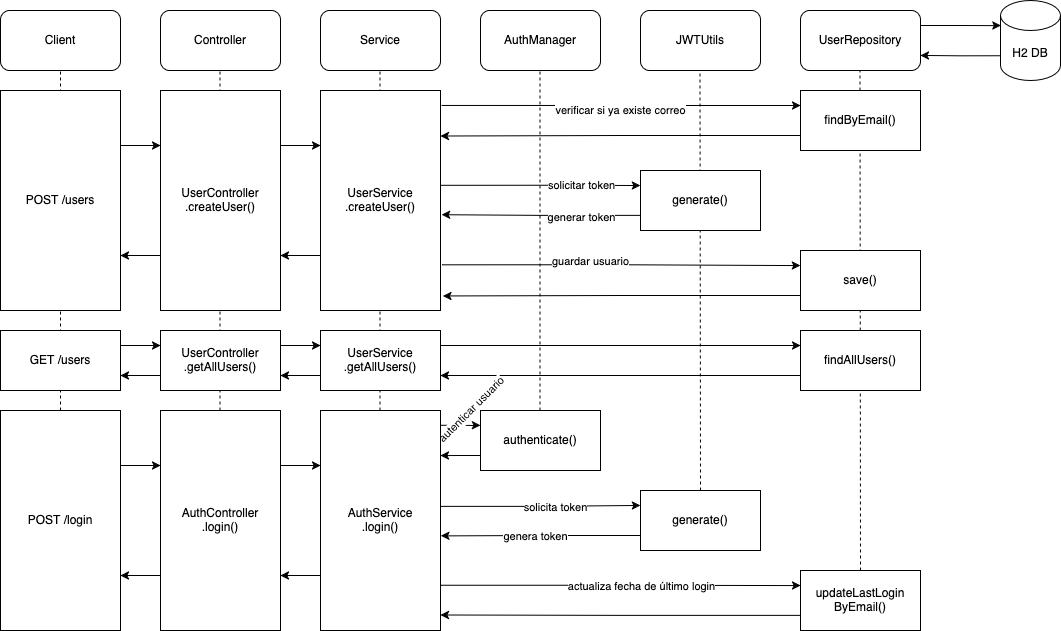

The diagram above was exported from draw.io. Its source (the exported page's mxGraphModel, read from the mxfile embedded in the PNG):
<mxGraphModel dx="2306" dy="887" grid="1" gridSize="10" guides="1" tooltips="1" connect="1" arrows="1" fold="1" page="1" pageScale="1" pageWidth="827" pageHeight="1169" math="0" shadow="0">
  <root>
    <mxCell id="0" />
    <mxCell id="1" parent="0" />
    <mxCell id="xEywFYgqKG5aclp3FTWn-116" value="" style="endArrow=none;dashed=1;html=1;rounded=0;entryX=0.5;entryY=1;entryDx=0;entryDy=0;exitX=0.5;exitY=0;exitDx=0;exitDy=0;" edge="1" parent="1" source="xEywFYgqKG5aclp3FTWn-104">
      <mxGeometry width="50" height="50" relative="1" as="geometry">
        <mxPoint x="659.5" y="960" as="sourcePoint" />
        <mxPoint x="659.5" y="620" as="targetPoint" />
      </mxGeometry>
    </mxCell>
    <mxCell id="xEywFYgqKG5aclp3FTWn-115" value="" style="endArrow=none;dashed=1;html=1;rounded=0;entryX=0.5;entryY=1;entryDx=0;entryDy=0;exitX=0.5;exitY=0;exitDx=0;exitDy=0;" edge="1" parent="1" source="xEywFYgqKG5aclp3FTWn-103">
      <mxGeometry width="50" height="50" relative="1" as="geometry">
        <mxPoint x="499.5" y="960" as="sourcePoint" />
        <mxPoint x="499.5" y="620" as="targetPoint" />
      </mxGeometry>
    </mxCell>
    <mxCell id="xEywFYgqKG5aclp3FTWn-113" value="" style="endArrow=none;dashed=1;html=1;rounded=0;entryX=0.5;entryY=1;entryDx=0;entryDy=0;" edge="1" parent="1">
      <mxGeometry width="50" height="50" relative="1" as="geometry">
        <mxPoint x="179.5" y="960" as="sourcePoint" />
        <mxPoint x="179.5" y="620" as="targetPoint" />
      </mxGeometry>
    </mxCell>
    <mxCell id="xEywFYgqKG5aclp3FTWn-112" value="" style="endArrow=none;dashed=1;html=1;rounded=0;entryX=0.5;entryY=1;entryDx=0;entryDy=0;" edge="1" parent="1">
      <mxGeometry width="50" height="50" relative="1" as="geometry">
        <mxPoint x="19.5" y="960" as="sourcePoint" />
        <mxPoint x="19.5" y="620" as="targetPoint" />
      </mxGeometry>
    </mxCell>
    <mxCell id="xEywFYgqKG5aclp3FTWn-111" value="" style="endArrow=none;dashed=1;html=1;rounded=0;entryX=0.5;entryY=1;entryDx=0;entryDy=0;" edge="1" parent="1" source="xEywFYgqKG5aclp3FTWn-83" target="xEywFYgqKG5aclp3FTWn-97">
      <mxGeometry width="50" height="50" relative="1" as="geometry">
        <mxPoint x="310" y="950" as="sourcePoint" />
        <mxPoint x="360" y="900" as="targetPoint" />
      </mxGeometry>
    </mxCell>
    <mxCell id="xEywFYgqKG5aclp3FTWn-75" style="edgeStyle=orthogonalEdgeStyle;rounded=0;orthogonalLoop=1;jettySize=auto;html=1;exitX=1;exitY=0.25;exitDx=0;exitDy=0;entryX=0;entryY=0.25;entryDx=0;entryDy=0;" edge="1" parent="1" source="xEywFYgqKG5aclp3FTWn-69" target="xEywFYgqKG5aclp3FTWn-70">
      <mxGeometry relative="1" as="geometry" />
    </mxCell>
    <mxCell id="xEywFYgqKG5aclp3FTWn-69" value="&lt;div&gt;POST /users&lt;/div&gt;" style="rounded=0;whiteSpace=wrap;html=1;strokeColor=default;align=center;verticalAlign=middle;fontFamily=Helvetica;fontSize=12;fontColor=default;fillColor=default;" vertex="1" parent="1">
      <mxGeometry x="-200" y="640" width="120" height="220" as="geometry" />
    </mxCell>
    <mxCell id="xEywFYgqKG5aclp3FTWn-76" style="edgeStyle=orthogonalEdgeStyle;rounded=0;orthogonalLoop=1;jettySize=auto;html=1;exitX=0;exitY=0.75;exitDx=0;exitDy=0;entryX=1;entryY=0.75;entryDx=0;entryDy=0;" edge="1" parent="1" source="xEywFYgqKG5aclp3FTWn-70" target="xEywFYgqKG5aclp3FTWn-69">
      <mxGeometry relative="1" as="geometry" />
    </mxCell>
    <mxCell id="xEywFYgqKG5aclp3FTWn-81" style="edgeStyle=orthogonalEdgeStyle;rounded=0;orthogonalLoop=1;jettySize=auto;html=1;exitX=1;exitY=0.25;exitDx=0;exitDy=0;entryX=0;entryY=0.25;entryDx=0;entryDy=0;" edge="1" parent="1" source="xEywFYgqKG5aclp3FTWn-70" target="xEywFYgqKG5aclp3FTWn-71">
      <mxGeometry relative="1" as="geometry" />
    </mxCell>
    <mxCell id="xEywFYgqKG5aclp3FTWn-70" value="&lt;div&gt;UserController&lt;/div&gt;&lt;div&gt;.createUser()&lt;/div&gt;" style="rounded=0;whiteSpace=wrap;html=1;strokeColor=default;align=center;verticalAlign=middle;fontFamily=Helvetica;fontSize=12;fontColor=default;fillColor=default;" vertex="1" parent="1">
      <mxGeometry x="-40" y="640" width="120" height="220" as="geometry" />
    </mxCell>
    <mxCell id="xEywFYgqKG5aclp3FTWn-77" style="edgeStyle=orthogonalEdgeStyle;rounded=0;orthogonalLoop=1;jettySize=auto;html=1;exitX=1;exitY=0.431;exitDx=0;exitDy=0;entryX=0;entryY=0.25;entryDx=0;entryDy=0;exitPerimeter=0;" edge="1" parent="1" source="xEywFYgqKG5aclp3FTWn-71" target="xEywFYgqKG5aclp3FTWn-72">
      <mxGeometry relative="1" as="geometry" />
    </mxCell>
    <mxCell id="xEywFYgqKG5aclp3FTWn-131" value="solicitar token" style="edgeLabel;html=1;align=center;verticalAlign=middle;resizable=0;points=[];" vertex="1" connectable="0" parent="xEywFYgqKG5aclp3FTWn-77">
      <mxGeometry x="0.0992" y="1" relative="1" as="geometry">
        <mxPoint x="30" as="offset" />
      </mxGeometry>
    </mxCell>
    <mxCell id="xEywFYgqKG5aclp3FTWn-79" style="edgeStyle=orthogonalEdgeStyle;rounded=0;orthogonalLoop=1;jettySize=auto;html=1;exitX=1.014;exitY=0.792;exitDx=0;exitDy=0;entryX=0;entryY=0.25;entryDx=0;entryDy=0;exitPerimeter=0;" edge="1" parent="1" source="xEywFYgqKG5aclp3FTWn-71" target="xEywFYgqKG5aclp3FTWn-73">
      <mxGeometry relative="1" as="geometry" />
    </mxCell>
    <mxCell id="xEywFYgqKG5aclp3FTWn-133" value="guardar usuario" style="edgeLabel;html=1;align=center;verticalAlign=middle;resizable=0;points=[];" vertex="1" connectable="0" parent="xEywFYgqKG5aclp3FTWn-79">
      <mxGeometry x="-0.3499" relative="1" as="geometry">
        <mxPoint x="31" y="-4" as="offset" />
      </mxGeometry>
    </mxCell>
    <mxCell id="xEywFYgqKG5aclp3FTWn-82" style="edgeStyle=orthogonalEdgeStyle;rounded=0;orthogonalLoop=1;jettySize=auto;html=1;exitX=0;exitY=0.75;exitDx=0;exitDy=0;entryX=1;entryY=0.75;entryDx=0;entryDy=0;" edge="1" parent="1" source="xEywFYgqKG5aclp3FTWn-71" target="xEywFYgqKG5aclp3FTWn-70">
      <mxGeometry relative="1" as="geometry" />
    </mxCell>
    <mxCell id="xEywFYgqKG5aclp3FTWn-121" style="edgeStyle=orthogonalEdgeStyle;rounded=0;orthogonalLoop=1;jettySize=auto;html=1;exitX=1.009;exitY=0.068;exitDx=0;exitDy=0;entryX=0;entryY=0.25;entryDx=0;entryDy=0;exitPerimeter=0;" edge="1" parent="1" source="xEywFYgqKG5aclp3FTWn-71" target="xEywFYgqKG5aclp3FTWn-105">
      <mxGeometry relative="1" as="geometry" />
    </mxCell>
    <mxCell id="xEywFYgqKG5aclp3FTWn-130" value="verificar si ya existe correo" style="edgeLabel;html=1;align=center;verticalAlign=middle;resizable=0;points=[];" vertex="1" connectable="0" parent="xEywFYgqKG5aclp3FTWn-121">
      <mxGeometry x="-0.1789" y="-4" relative="1" as="geometry">
        <mxPoint x="31" as="offset" />
      </mxGeometry>
    </mxCell>
    <mxCell id="xEywFYgqKG5aclp3FTWn-71" value="&lt;div&gt;UserService&lt;/div&gt;&lt;div&gt;.createUser()&lt;/div&gt;" style="rounded=0;whiteSpace=wrap;html=1;strokeColor=default;align=center;verticalAlign=middle;fontFamily=Helvetica;fontSize=12;fontColor=default;fillColor=default;" vertex="1" parent="1">
      <mxGeometry x="120" y="640" width="120" height="220" as="geometry" />
    </mxCell>
    <mxCell id="xEywFYgqKG5aclp3FTWn-78" style="edgeStyle=orthogonalEdgeStyle;rounded=0;orthogonalLoop=1;jettySize=auto;html=1;exitX=0;exitY=0.75;exitDx=0;exitDy=0;entryX=1.009;entryY=0.565;entryDx=0;entryDy=0;entryPerimeter=0;" edge="1" parent="1" source="xEywFYgqKG5aclp3FTWn-72" target="xEywFYgqKG5aclp3FTWn-71">
      <mxGeometry relative="1" as="geometry" />
    </mxCell>
    <mxCell id="xEywFYgqKG5aclp3FTWn-132" value="generar token" style="edgeLabel;html=1;align=center;verticalAlign=middle;resizable=0;points=[];" vertex="1" connectable="0" parent="xEywFYgqKG5aclp3FTWn-78">
      <mxGeometry x="0.2537" y="2" relative="1" as="geometry">
        <mxPoint x="64" as="offset" />
      </mxGeometry>
    </mxCell>
    <mxCell id="xEywFYgqKG5aclp3FTWn-72" value="generate()" style="rounded=0;whiteSpace=wrap;html=1;strokeColor=default;align=center;verticalAlign=middle;fontFamily=Helvetica;fontSize=12;fontColor=default;fillColor=default;" vertex="1" parent="1">
      <mxGeometry x="440" y="720" width="120" height="60" as="geometry" />
    </mxCell>
    <mxCell id="xEywFYgqKG5aclp3FTWn-73" value="save()" style="rounded=0;whiteSpace=wrap;html=1;strokeColor=default;align=center;verticalAlign=middle;fontFamily=Helvetica;fontSize=12;fontColor=default;fillColor=default;" vertex="1" parent="1">
      <mxGeometry x="600" y="800" width="120" height="60" as="geometry" />
    </mxCell>
    <mxCell id="xEywFYgqKG5aclp3FTWn-88" style="edgeStyle=orthogonalEdgeStyle;rounded=0;orthogonalLoop=1;jettySize=auto;html=1;exitX=1;exitY=0.25;exitDx=0;exitDy=0;entryX=0;entryY=0.25;entryDx=0;entryDy=0;" edge="1" parent="1" source="xEywFYgqKG5aclp3FTWn-74" target="xEywFYgqKG5aclp3FTWn-87">
      <mxGeometry relative="1" as="geometry" />
    </mxCell>
    <mxCell id="xEywFYgqKG5aclp3FTWn-74" value="GET /users" style="rounded=0;whiteSpace=wrap;html=1;" vertex="1" parent="1">
      <mxGeometry x="-200" y="880" width="120" height="60" as="geometry" />
    </mxCell>
    <mxCell id="xEywFYgqKG5aclp3FTWn-80" style="edgeStyle=orthogonalEdgeStyle;rounded=0;orthogonalLoop=1;jettySize=auto;html=1;exitX=0;exitY=0.75;exitDx=0;exitDy=0;entryX=1.019;entryY=0.934;entryDx=0;entryDy=0;entryPerimeter=0;" edge="1" parent="1" source="xEywFYgqKG5aclp3FTWn-73" target="xEywFYgqKG5aclp3FTWn-71">
      <mxGeometry relative="1" as="geometry" />
    </mxCell>
    <mxCell id="xEywFYgqKG5aclp3FTWn-117" style="edgeStyle=orthogonalEdgeStyle;rounded=0;orthogonalLoop=1;jettySize=auto;html=1;exitX=1;exitY=0.25;exitDx=0;exitDy=0;entryX=0;entryY=0.25;entryDx=0;entryDy=0;" edge="1" parent="1" source="xEywFYgqKG5aclp3FTWn-83" target="xEywFYgqKG5aclp3FTWn-98">
      <mxGeometry relative="1" as="geometry" />
    </mxCell>
    <mxCell id="xEywFYgqKG5aclp3FTWn-83" value="POST /login" style="rounded=0;whiteSpace=wrap;html=1;" vertex="1" parent="1">
      <mxGeometry x="-200" y="960" width="120" height="220" as="geometry" />
    </mxCell>
    <mxCell id="xEywFYgqKG5aclp3FTWn-91" style="edgeStyle=orthogonalEdgeStyle;rounded=0;orthogonalLoop=1;jettySize=auto;html=1;exitX=0;exitY=0.75;exitDx=0;exitDy=0;entryX=1;entryY=0.75;entryDx=0;entryDy=0;" edge="1" parent="1" source="xEywFYgqKG5aclp3FTWn-85" target="xEywFYgqKG5aclp3FTWn-87">
      <mxGeometry relative="1" as="geometry" />
    </mxCell>
    <mxCell id="xEywFYgqKG5aclp3FTWn-92" style="edgeStyle=orthogonalEdgeStyle;rounded=0;orthogonalLoop=1;jettySize=auto;html=1;exitX=1;exitY=0.25;exitDx=0;exitDy=0;entryX=0;entryY=0.25;entryDx=0;entryDy=0;" edge="1" parent="1" source="xEywFYgqKG5aclp3FTWn-85" target="xEywFYgqKG5aclp3FTWn-86">
      <mxGeometry relative="1" as="geometry" />
    </mxCell>
    <mxCell id="xEywFYgqKG5aclp3FTWn-85" value="&lt;div&gt;UserService&lt;/div&gt;&lt;div&gt;.getAllUsers()&lt;/div&gt;" style="rounded=0;whiteSpace=wrap;html=1;" vertex="1" parent="1">
      <mxGeometry x="120" y="880" width="120" height="60" as="geometry" />
    </mxCell>
    <mxCell id="xEywFYgqKG5aclp3FTWn-93" style="edgeStyle=orthogonalEdgeStyle;rounded=0;orthogonalLoop=1;jettySize=auto;html=1;exitX=0;exitY=0.75;exitDx=0;exitDy=0;entryX=1;entryY=0.75;entryDx=0;entryDy=0;" edge="1" parent="1" source="xEywFYgqKG5aclp3FTWn-86" target="xEywFYgqKG5aclp3FTWn-85">
      <mxGeometry relative="1" as="geometry" />
    </mxCell>
    <mxCell id="xEywFYgqKG5aclp3FTWn-86" value="findAllUsers()" style="rounded=0;whiteSpace=wrap;html=1;" vertex="1" parent="1">
      <mxGeometry x="600" y="880" width="120" height="60" as="geometry" />
    </mxCell>
    <mxCell id="xEywFYgqKG5aclp3FTWn-89" style="edgeStyle=orthogonalEdgeStyle;rounded=0;orthogonalLoop=1;jettySize=auto;html=1;exitX=0;exitY=0.75;exitDx=0;exitDy=0;entryX=1;entryY=0.75;entryDx=0;entryDy=0;" edge="1" parent="1" source="xEywFYgqKG5aclp3FTWn-87" target="xEywFYgqKG5aclp3FTWn-74">
      <mxGeometry relative="1" as="geometry" />
    </mxCell>
    <mxCell id="xEywFYgqKG5aclp3FTWn-90" style="edgeStyle=orthogonalEdgeStyle;rounded=0;orthogonalLoop=1;jettySize=auto;html=1;exitX=1;exitY=0.25;exitDx=0;exitDy=0;entryX=0;entryY=0.25;entryDx=0;entryDy=0;" edge="1" parent="1" source="xEywFYgqKG5aclp3FTWn-87" target="xEywFYgqKG5aclp3FTWn-85">
      <mxGeometry relative="1" as="geometry" />
    </mxCell>
    <mxCell id="xEywFYgqKG5aclp3FTWn-87" value="&lt;div&gt;UserController&lt;/div&gt;&lt;div&gt;.getAllUsers()&lt;/div&gt;" style="rounded=0;whiteSpace=wrap;html=1;" vertex="1" parent="1">
      <mxGeometry x="-40" y="880" width="120" height="60" as="geometry" />
    </mxCell>
    <mxCell id="xEywFYgqKG5aclp3FTWn-94" value="JWTUtils" style="rounded=1;whiteSpace=wrap;html=1;" vertex="1" parent="1">
      <mxGeometry x="440" y="560" width="120" height="60" as="geometry" />
    </mxCell>
    <mxCell id="xEywFYgqKG5aclp3FTWn-95" value="Service" style="rounded=1;whiteSpace=wrap;html=1;" vertex="1" parent="1">
      <mxGeometry x="120" y="560" width="120" height="60" as="geometry" />
    </mxCell>
    <mxCell id="xEywFYgqKG5aclp3FTWn-96" value="Controller" style="rounded=1;whiteSpace=wrap;html=1;" vertex="1" parent="1">
      <mxGeometry x="-40" y="560" width="120" height="60" as="geometry" />
    </mxCell>
    <mxCell id="xEywFYgqKG5aclp3FTWn-97" value="Client" style="rounded=1;whiteSpace=wrap;html=1;" vertex="1" parent="1">
      <mxGeometry x="-200" y="560" width="120" height="60" as="geometry" />
    </mxCell>
    <mxCell id="xEywFYgqKG5aclp3FTWn-118" style="edgeStyle=orthogonalEdgeStyle;rounded=0;orthogonalLoop=1;jettySize=auto;html=1;exitX=0;exitY=0.75;exitDx=0;exitDy=0;entryX=1;entryY=0.75;entryDx=0;entryDy=0;" edge="1" parent="1" source="xEywFYgqKG5aclp3FTWn-98" target="xEywFYgqKG5aclp3FTWn-83">
      <mxGeometry relative="1" as="geometry" />
    </mxCell>
    <mxCell id="xEywFYgqKG5aclp3FTWn-119" style="edgeStyle=orthogonalEdgeStyle;rounded=0;orthogonalLoop=1;jettySize=auto;html=1;exitX=1;exitY=0.25;exitDx=0;exitDy=0;entryX=0;entryY=0.25;entryDx=0;entryDy=0;" edge="1" parent="1" source="xEywFYgqKG5aclp3FTWn-98" target="xEywFYgqKG5aclp3FTWn-99">
      <mxGeometry relative="1" as="geometry" />
    </mxCell>
    <mxCell id="xEywFYgqKG5aclp3FTWn-98" value="&lt;div&gt;AuthController&lt;/div&gt;&lt;div&gt;.login()&lt;/div&gt;" style="rounded=0;whiteSpace=wrap;html=1;" vertex="1" parent="1">
      <mxGeometry x="-40" y="960" width="120" height="220" as="geometry" />
    </mxCell>
    <mxCell id="xEywFYgqKG5aclp3FTWn-120" style="edgeStyle=orthogonalEdgeStyle;rounded=0;orthogonalLoop=1;jettySize=auto;html=1;exitX=0;exitY=0.75;exitDx=0;exitDy=0;entryX=1;entryY=0.75;entryDx=0;entryDy=0;" edge="1" parent="1" source="xEywFYgqKG5aclp3FTWn-99" target="xEywFYgqKG5aclp3FTWn-98">
      <mxGeometry relative="1" as="geometry" />
    </mxCell>
    <mxCell id="xEywFYgqKG5aclp3FTWn-127" style="edgeStyle=orthogonalEdgeStyle;rounded=0;orthogonalLoop=1;jettySize=auto;html=1;exitX=1.006;exitY=0.794;exitDx=0;exitDy=0;entryX=0;entryY=0.25;entryDx=0;entryDy=0;exitPerimeter=0;" edge="1" parent="1" source="xEywFYgqKG5aclp3FTWn-99" target="xEywFYgqKG5aclp3FTWn-104">
      <mxGeometry relative="1" as="geometry" />
    </mxCell>
    <mxCell id="xEywFYgqKG5aclp3FTWn-138" value="actualiza fecha de último login" style="edgeLabel;html=1;align=center;verticalAlign=middle;resizable=0;points=[];" vertex="1" connectable="0" parent="xEywFYgqKG5aclp3FTWn-127">
      <mxGeometry x="0.1143" relative="1" as="geometry">
        <mxPoint as="offset" />
      </mxGeometry>
    </mxCell>
    <mxCell id="xEywFYgqKG5aclp3FTWn-128" style="edgeStyle=orthogonalEdgeStyle;rounded=0;orthogonalLoop=1;jettySize=auto;html=1;exitX=1;exitY=0.436;exitDx=0;exitDy=0;entryX=0;entryY=0.25;entryDx=0;entryDy=0;exitPerimeter=0;" edge="1" parent="1" source="xEywFYgqKG5aclp3FTWn-99" target="xEywFYgqKG5aclp3FTWn-103">
      <mxGeometry relative="1" as="geometry" />
    </mxCell>
    <mxCell id="xEywFYgqKG5aclp3FTWn-136" value="solicita token" style="edgeLabel;html=1;align=center;verticalAlign=middle;resizable=0;points=[];" vertex="1" connectable="0" parent="xEywFYgqKG5aclp3FTWn-128">
      <mxGeometry x="0.1487" y="-1" relative="1" as="geometry">
        <mxPoint as="offset" />
      </mxGeometry>
    </mxCell>
    <mxCell id="xEywFYgqKG5aclp3FTWn-129" style="edgeStyle=orthogonalEdgeStyle;rounded=0;orthogonalLoop=1;jettySize=auto;html=1;exitX=0.994;exitY=0.067;exitDx=0;exitDy=0;entryX=0;entryY=0.25;entryDx=0;entryDy=0;exitPerimeter=0;" edge="1" parent="1" source="xEywFYgqKG5aclp3FTWn-99" target="xEywFYgqKG5aclp3FTWn-102">
      <mxGeometry relative="1" as="geometry" />
    </mxCell>
    <mxCell id="xEywFYgqKG5aclp3FTWn-134" value="autenticar usuario" style="edgeLabel;html=1;align=center;verticalAlign=middle;resizable=0;points=[];rotation=-45;" vertex="1" connectable="0" parent="xEywFYgqKG5aclp3FTWn-129">
      <mxGeometry x="-0.1356" y="2" relative="1" as="geometry">
        <mxPoint x="13" y="-13" as="offset" />
      </mxGeometry>
    </mxCell>
    <mxCell id="xEywFYgqKG5aclp3FTWn-99" value="&lt;div&gt;AuthService&lt;/div&gt;&lt;div&gt;.login()&lt;/div&gt;" style="rounded=0;whiteSpace=wrap;html=1;" vertex="1" parent="1">
      <mxGeometry x="120" y="960" width="120" height="220" as="geometry" />
    </mxCell>
    <mxCell id="xEywFYgqKG5aclp3FTWn-100" value="AuthManager" style="rounded=1;whiteSpace=wrap;html=1;" vertex="1" parent="1">
      <mxGeometry x="280" y="560" width="120" height="60" as="geometry" />
    </mxCell>
    <mxCell id="xEywFYgqKG5aclp3FTWn-101" value="&lt;div&gt;UserRepository&lt;/div&gt;" style="rounded=1;whiteSpace=wrap;html=1;" vertex="1" parent="1">
      <mxGeometry x="600" y="560" width="120" height="60" as="geometry" />
    </mxCell>
    <mxCell id="xEywFYgqKG5aclp3FTWn-102" value="authenticate()" style="rounded=0;whiteSpace=wrap;html=1;strokeColor=default;align=center;verticalAlign=middle;fontFamily=Helvetica;fontSize=12;fontColor=default;fillColor=default;" vertex="1" parent="1">
      <mxGeometry x="280" y="960" width="120" height="60" as="geometry" />
    </mxCell>
    <mxCell id="xEywFYgqKG5aclp3FTWn-103" value="generate()" style="rounded=0;whiteSpace=wrap;html=1;strokeColor=default;align=center;verticalAlign=middle;fontFamily=Helvetica;fontSize=12;fontColor=default;fillColor=default;" vertex="1" parent="1">
      <mxGeometry x="440" y="1040" width="120" height="60" as="geometry" />
    </mxCell>
    <mxCell id="xEywFYgqKG5aclp3FTWn-104" value="&lt;div&gt;updateLastLogin&lt;/div&gt;&lt;div&gt;ByEmail()&lt;/div&gt;" style="rounded=0;whiteSpace=wrap;html=1;strokeColor=default;align=center;verticalAlign=middle;fontFamily=Helvetica;fontSize=12;fontColor=default;fillColor=default;" vertex="1" parent="1">
      <mxGeometry x="600" y="1120" width="120" height="60" as="geometry" />
    </mxCell>
    <mxCell id="xEywFYgqKG5aclp3FTWn-105" value="findByEmail()" style="rounded=0;whiteSpace=wrap;html=1;strokeColor=default;align=center;verticalAlign=middle;fontFamily=Helvetica;fontSize=12;fontColor=default;fillColor=default;" vertex="1" parent="1">
      <mxGeometry x="600" y="640" width="120" height="60" as="geometry" />
    </mxCell>
    <mxCell id="xEywFYgqKG5aclp3FTWn-108" style="edgeStyle=orthogonalEdgeStyle;rounded=0;orthogonalLoop=1;jettySize=auto;html=1;exitX=0;exitY=0.691;exitDx=0;exitDy=0;exitPerimeter=0;entryX=1;entryY=0.75;entryDx=0;entryDy=0;" edge="1" parent="1" source="xEywFYgqKG5aclp3FTWn-106" target="xEywFYgqKG5aclp3FTWn-101">
      <mxGeometry relative="1" as="geometry" />
    </mxCell>
    <mxCell id="xEywFYgqKG5aclp3FTWn-106" value="H2 DB" style="shape=cylinder3;whiteSpace=wrap;html=1;boundedLbl=1;backgroundOutline=1;size=15;" vertex="1" parent="1">
      <mxGeometry x="800" y="550" width="60" height="80" as="geometry" />
    </mxCell>
    <mxCell id="xEywFYgqKG5aclp3FTWn-107" style="edgeStyle=orthogonalEdgeStyle;rounded=0;orthogonalLoop=1;jettySize=auto;html=1;exitX=1;exitY=0.25;exitDx=0;exitDy=0;entryX=0.006;entryY=0.314;entryDx=0;entryDy=0;entryPerimeter=0;" edge="1" parent="1" source="xEywFYgqKG5aclp3FTWn-101" target="xEywFYgqKG5aclp3FTWn-106">
      <mxGeometry relative="1" as="geometry" />
    </mxCell>
    <mxCell id="xEywFYgqKG5aclp3FTWn-114" value="" style="endArrow=none;dashed=1;html=1;rounded=0;entryX=0.5;entryY=1;entryDx=0;entryDy=0;" edge="1" parent="1">
      <mxGeometry width="50" height="50" relative="1" as="geometry">
        <mxPoint x="339.5" y="960" as="sourcePoint" />
        <mxPoint x="339.5" y="620" as="targetPoint" />
      </mxGeometry>
    </mxCell>
    <mxCell id="xEywFYgqKG5aclp3FTWn-122" style="edgeStyle=orthogonalEdgeStyle;rounded=0;orthogonalLoop=1;jettySize=auto;html=1;exitX=0;exitY=0.75;exitDx=0;exitDy=0;entryX=1;entryY=0.207;entryDx=0;entryDy=0;entryPerimeter=0;" edge="1" parent="1" source="xEywFYgqKG5aclp3FTWn-105" target="xEywFYgqKG5aclp3FTWn-71">
      <mxGeometry relative="1" as="geometry" />
    </mxCell>
    <mxCell id="xEywFYgqKG5aclp3FTWn-124" style="edgeStyle=orthogonalEdgeStyle;rounded=0;orthogonalLoop=1;jettySize=auto;html=1;exitX=0;exitY=0.75;exitDx=0;exitDy=0;entryX=1;entryY=0.205;entryDx=0;entryDy=0;entryPerimeter=0;" edge="1" parent="1" source="xEywFYgqKG5aclp3FTWn-102" target="xEywFYgqKG5aclp3FTWn-99">
      <mxGeometry relative="1" as="geometry" />
    </mxCell>
    <mxCell id="xEywFYgqKG5aclp3FTWn-125" style="edgeStyle=orthogonalEdgeStyle;rounded=0;orthogonalLoop=1;jettySize=auto;html=1;exitX=0;exitY=0.75;exitDx=0;exitDy=0;entryX=1.003;entryY=0.57;entryDx=0;entryDy=0;entryPerimeter=0;" edge="1" parent="1" source="xEywFYgqKG5aclp3FTWn-103" target="xEywFYgqKG5aclp3FTWn-99">
      <mxGeometry relative="1" as="geometry" />
    </mxCell>
    <mxCell id="xEywFYgqKG5aclp3FTWn-137" value="genera token" style="edgeLabel;html=1;align=center;verticalAlign=middle;resizable=0;points=[];" vertex="1" connectable="0" parent="xEywFYgqKG5aclp3FTWn-125">
      <mxGeometry x="0.0587" relative="1" as="geometry">
        <mxPoint as="offset" />
      </mxGeometry>
    </mxCell>
    <mxCell id="xEywFYgqKG5aclp3FTWn-126" style="edgeStyle=orthogonalEdgeStyle;rounded=0;orthogonalLoop=1;jettySize=auto;html=1;exitX=0;exitY=0.75;exitDx=0;exitDy=0;entryX=1;entryY=0.93;entryDx=0;entryDy=0;entryPerimeter=0;" edge="1" parent="1" source="xEywFYgqKG5aclp3FTWn-104" target="xEywFYgqKG5aclp3FTWn-99">
      <mxGeometry relative="1" as="geometry" />
    </mxCell>
  </root>
</mxGraphModel>